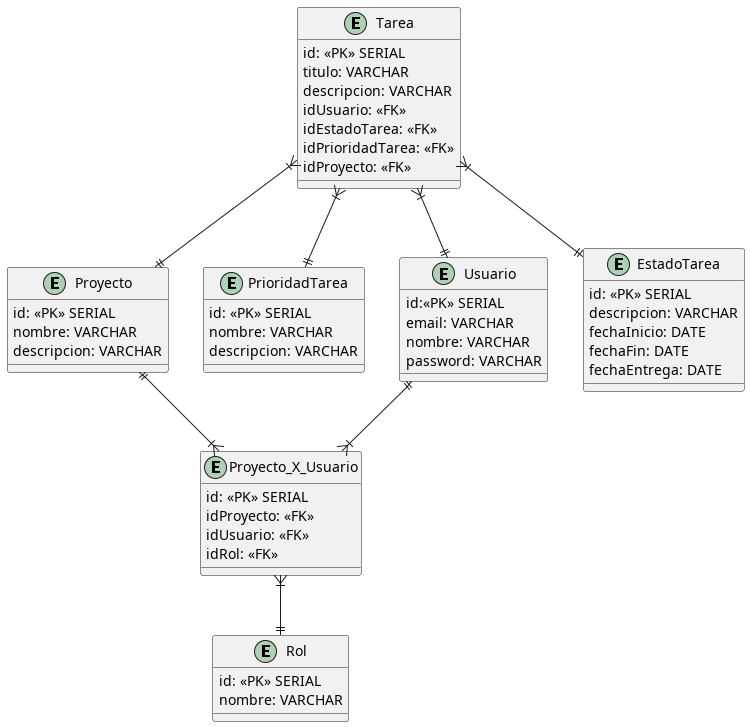

The diagram above was rendered by PlantUML. Its source (embedded in the PNG):
@startuml Diagrama Entidad Relacion

entity Tarea{
    id: <<PK>> SERIAL
    titulo: VARCHAR
    descripcion: VARCHAR
    idUsuario: <<FK>>
    idEstadoTarea: <<FK>>
    idPrioridadTarea: <<FK>>
    idProyecto: <<FK>>
}

entity Proyecto{
    id: <<PK>> SERIAL
    nombre: VARCHAR
    descripcion: VARCHAR
}

entity PrioridadTarea{
    id: <<PK>> SERIAL
    nombre: VARCHAR
    descripcion: VARCHAR
}

entity Usuario{
    id:<<PK>> SERIAL
    email: VARCHAR
    nombre: VARCHAR
    password: VARCHAR
}

entity EstadoTarea{
    id: <<PK>> SERIAL
    descripcion: VARCHAR
    fechaInicio: DATE 
    fechaFin: DATE
    fechaEntrega: DATE
}

entity Proyecto_X_Usuario{
    id: <<PK>> SERIAL
    idProyecto: <<FK>>
    idUsuario: <<FK>>
    idRol: <<FK>>
}

entity Rol{
    id: <<PK>> SERIAL
    nombre: VARCHAR
}

Tarea }|--|| Proyecto
Proyecto ||--|{ Proyecto_X_Usuario
Usuario ||--|{ Proyecto_X_Usuario
Proyecto_X_Usuario }|--|| Rol
Tarea }|--|| EstadoTarea
Tarea }|--|| PrioridadTarea
Tarea }|--|| Usuario

@enduml